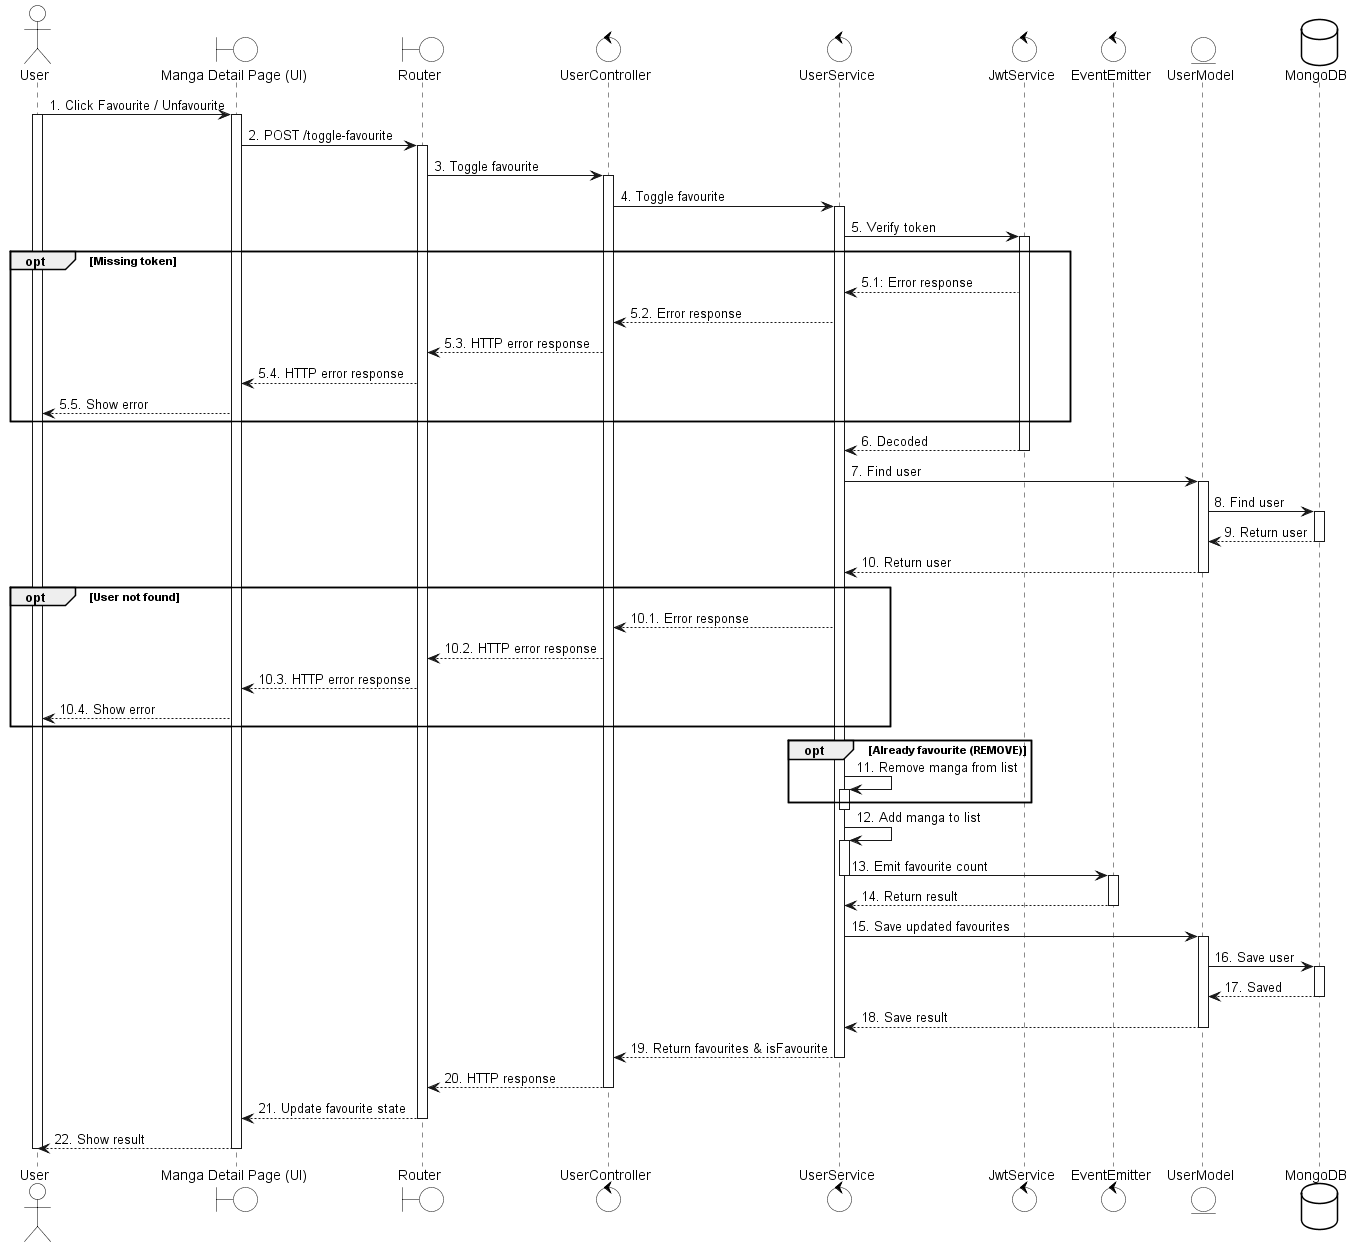

The diagram above was rendered by PlantUML. Its source (embedded in the PNG):
@startuml
skinparam {
    ActorBackgroundColor #FFFFFF
    BoundaryBackgroundColor #FFFFFF
    ControlBackgroundColor #FFFFFF
    EntityBackgroundColor #FFFFFF
    DatabaseBackgroundColor #FFFFFF

    ActorBorderColor black
    BoundaryBorderColor black
    ControlBorderColor black
    EntityBorderColor black
    DatabaseBorderColor black
}

actor User
boundary "Manga Detail Page (UI)" as UI
boundary Router
control UserController
control UserService
control JwtService
control EventEmitter
entity UserModel
database MongoDB

User -> UI: 1. Click Favourite / Unfavourite
activate User
activate UI

UI -> Router: 2. POST /toggle-favourite
activate Router

Router -> UserController: 3. Toggle favourite
activate UserController
UserController -> UserService: 4. Toggle favourite

activate UserService
UserService -> JwtService: 5. Verify token
activate JwtService

opt Missing token
    JwtService --> UserService: 5.1: Error response
    UserService --> UserController: 5.2. Error response
    UserController --> Router: 5.3. HTTP error response
    Router --> UI: 5.4. HTTP error response
    UI --> User: 5.5. Show error
end

JwtService --> UserService: 6. Decoded
deactivate JwtService
UserService -> UserModel: 7. Find user
activate UserModel
UserModel -> MongoDB: 8. Find user
activate MongoDB
MongoDB --> UserModel: 9. Return user
deactivate MongoDB
UserModel --> UserService: 10. Return user
deactivate UserModel

opt User not found
    UserService --> UserController: 10.1. Error response
    UserController --> Router: 10.2. HTTP error response
    Router --> UI: 10.3. HTTP error response
    UI --> User: 10.4. Show error
end


opt Already favourite (REMOVE)
    UserService -> UserService: 11. Remove manga from list
    activate  UserService
end
deactivate UserService

UserService -> UserService: 12. Add manga to list
activate  UserService

UserService -> EventEmitter: 13. Emit favourite count
deactivate UserService
activate EventEmitter
EventEmitter --> UserService: 14. Return result
deactivate EventEmitter

UserService -> UserModel: 15. Save updated favourites
activate UserModel
UserModel -> MongoDB: 16. Save user
activate MongoDB
MongoDB --> UserModel: 17. Saved
deactivate MongoDB
UserModel --> UserService: 18. Save result
deactivate UserModel

UserService --> UserController: 19. Return favourites & isFavourite
deactivate UserService

UserController --> Router: 20. HTTP response
deactivate UserController
Router --> UI: 21. Update favourite state
deactivate Router
UI --> User: 22. Show result
deactivate UI
deactivate User
@enduml